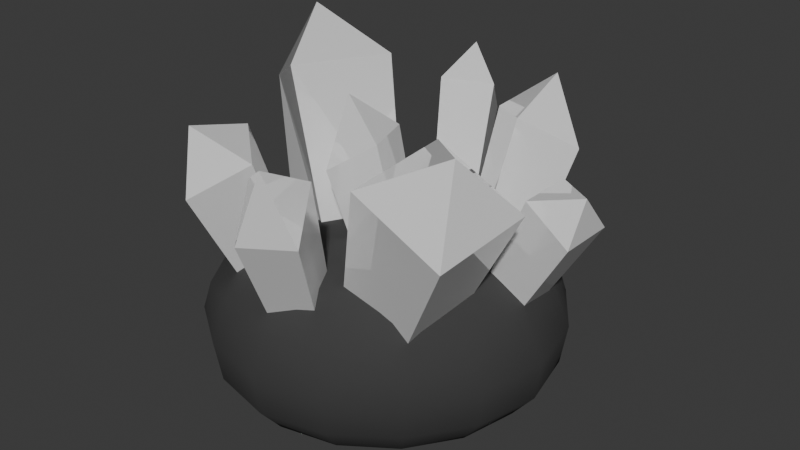 # Source: crystal.blend  (saved by Blender 4.1.24; exported with 4.5.12 LTS)
import bpy
from mathutils import Matrix  # noqa: F401  (used for matrix-valued properties, if any)

bpy.ops.wm.read_factory_settings(use_empty=True)
scene = bpy.context.scene
scene.name = 'Scene'

# ---- collections
col_collection = bpy.data.collections.new('Collection'); scene.collection.children.link(col_collection)

# ---- materials (node trees are filled in below, after node groups)
mat_material_001 = bpy.data.materials.new('Material.001')
mat_material_001.use_backface_culling = True
mat_material_001.use_transparent_shadow = False
mat_material_002 = bpy.data.materials.new('Material.002')
mat_material_002.use_backface_culling = True
mat_material_002.use_transparent_shadow = False

# ---- material node trees
mat_material_001.use_nodes = True; mat_material_001.node_tree.nodes.clear()
_N = mat_material_001.node_tree.nodes; _L = mat_material_001.node_tree.links
n0 = _N.new('ShaderNodeBsdfPrincipled'); n0.name = 'Principled BSDF'; n0.location = (10, 300)
n0.inputs[0].default_value = (1.0, 1.0, 1.0, 1.0)
n0.inputs[1].default_value = 0.2677
n0.inputs[2].default_value = 0.0
n1 = _N.new('ShaderNodeOutputMaterial'); n1.name = 'Material Output'; n1.location = (300, 300)
_L.new(n0.outputs[0], n1.inputs[0])
n1.is_active_output = True
mat_material_002.use_nodes = True; mat_material_002.node_tree.nodes.clear()
_N = mat_material_002.node_tree.nodes; _L = mat_material_002.node_tree.links
n0 = _N.new('ShaderNodeBsdfPrincipled'); n0.name = 'Principled BSDF'; n0.location = (10, 300)
n0.inputs[0].default_value = (0.04224, 0.04224, 0.04224, 1.0)
n0.inputs[2].default_value = 1.0
n1 = _N.new('ShaderNodeOutputMaterial'); n1.name = 'Material Output'; n1.location = (300, 300)
_L.new(n0.outputs[0], n1.inputs[0])
n1.is_active_output = True

# ---- world
world_world = bpy.data.worlds.new('World'); scene.world = world_world
world_world.use_nodes = True; world_world.node_tree.nodes.clear()
_N = world_world.node_tree.nodes; _L = world_world.node_tree.links
n0 = _N.new('ShaderNodeOutputWorld'); n0.name = 'World Output'; n0.location = (300, 300)
n1 = _N.new('ShaderNodeBackground'); n1.name = 'Background'; n1.location = (10, 300)
n1.inputs[0].default_value = (0.05088, 0.05088, 0.05088, 1.0)
_L.new(n1.outputs[0], n0.inputs[0])
n0.is_active_output = True
world_world.color = (0.05088, 0.05088, 0.05088)
world_world.use_sun_shadow = False
world_world.sun_shadow_jitter_overblur = 0.0

# ---- meshes
me_cube_002 = bpy.data.meshes.new('Cube.002')
me_cube_002.from_pydata([(-0.4301, -0.4301, 0.002793), (-0.5586, -0.5917, 0.5325), (-0.4301, 0.4301, 0.002793), (-0.5586, 0.555, 0.5325), (0.4301, -0.4301, 0.002793), (0.5882, -0.5917, 0.5325), (0.4301, 0.4301, 0.002793), (0.5882, 0.555, 0.5325), (-0.5398, 0.0, -0.01372), (-0.5809, -0.5809, 0.1999), (-0.7034, -0.04891, 0.5966), (-0.5809, 0.5809, 0.1999), (0.0, 0.5398, -0.01372), (0.0394, 0.6938, 0.5966), (0.5809, 0.5809, 0.1999), (0.5398, -1.397e-09, -0.01372), (0.7822, -0.04891, 0.5966), (0.5809, -0.5809, 0.1999), (-4.657e-10, -0.5398, -0.01372), (0.0394, -0.7917, 0.5966), (0.1576, -0.1956, 0.7905), (0.0, -4.657e-10, -0.04675), (-9.313e-10, -0.8406, 0.1999), (0.8406, -9.313e-10, 0.1999), (9.313e-10, 0.8406, 0.1999), (-0.8406, 9.313e-10, 0.1999), (-0.5004, -0.2499, -0.01089), (-0.6021, -0.6073, 0.3889), (-0.6565, 0.3101, 0.5796), (-0.5084, 0.5084, 0.06467), (-0.2499, 0.5004, -0.01089), (0.3747, 0.6495, 0.5796), (0.5084, 0.5084, 0.06467), (0.5004, 0.2499, -0.01089), (0.7141, -0.3816, 0.5796), (0.5084, -0.5084, 0.06467), (0.2499, -0.5004, -0.01089), (-0.3171, -0.721, 0.5796), (-0.5004, 0.2499, -0.01089), (-0.5084, -0.5084, 0.06467), (-0.6565, -0.3816, 0.5796), (-0.6021, 0.6016, 0.3889), (0.2499, 0.5004, -0.01089), (-0.3171, 0.6495, 0.5796), (0.6068, 0.6016, 0.3889), (0.5004, -0.2499, -0.01089), (0.7141, 0.3101, 0.5796), (0.6068, -0.6073, 0.3889), (-0.2499, -0.5004, -0.01089), (0.3747, -0.721, 0.5796), (0.1133, -0.5677, 0.7382), (0.1133, 0.2865, 0.7382), (0.5404, -0.1406, 0.7382), (-0.3138, -0.1406, 0.7382), (1.397e-09, -0.2876, -0.04262), (1.863e-09, 0.2876, -0.04262), (-0.2876, 9.313e-10, -0.04262), (0.2876, 9.313e-10, -0.04262), (-0.3109, -0.7697, 0.1999), (0.3109, -0.7697, 0.1999), (9.313e-10, -0.7269, 0.06253), (0.004925, -0.8725, 0.3966), (0.7697, -0.3109, 0.1999), (0.7697, 0.3109, 0.1999), (0.7269, 9.313e-10, 0.06253), (0.8713, -0.006114, 0.3966), (0.3109, 0.7697, 0.1999), (-0.3109, 0.7697, 0.1999), (-9.313e-10, 0.7269, 0.06253), (0.004925, 0.8603, 0.3966), (-0.7697, 0.3109, 0.1999), (-0.7697, -0.3109, 0.1999), (-0.7269, -9.313e-10, 0.06253), (-0.8615, -0.006114, 0.3966), (-0.7907, 0.3239, 0.3941), (0.3321, 0.7898, 0.3941), (0.798, -0.333, 0.3941), (-0.3248, -0.7989, 0.3941), (0.2692, -0.2692, -0.03864), (-0.3152, -0.498, 0.6982), (0.4783, -0.498, 0.6982), (0.4783, 0.2955, 0.6982), (-0.3152, 0.2955, 0.6982), (-0.2692, -0.2692, -0.03864), (-0.2692, 0.2692, -0.03864), (0.2692, 0.2692, -0.03864), (-0.2747, -0.6668, 0.06306), (0.2747, -0.6668, 0.06306), (0.3321, -0.7989, 0.3941), (0.6668, -0.2747, 0.06306), (0.6668, 0.2747, 0.06306), (0.798, 0.3239, 0.3941), (0.2747, 0.6668, 0.06306), (-0.2747, 0.6668, 0.06306), (-0.3248, 0.7898, 0.3941), (-0.6668, 0.2747, 0.06306), (-0.6668, -0.2747, 0.06306), (-0.7907, -0.333, 0.3941), (-0.6181, 0.02493, 0.4941), (-0.8324, 0.1686, 1.263), (-0.4509, 0.3948, 0.4801), (-0.7501, 0.6368, 1.223), (-0.2719, -0.1259, 0.6435), (-0.508, -0.06745, 1.444), (-0.1047, 0.2439, 0.6295), (-0.3457, 0.4422, 1.405), (-0.7244, 0.3382, 1.608), (0.3065, 0.5027, 0.3999), (0.3646, 0.8326, 1.049), (0.4824, 0.3516, 0.4447), (0.6025, 0.6283, 1.109), (0.1519, 0.3574, 0.5155), (0.1555, 0.6361, 1.205), (0.3278, 0.2063, 0.5603), (0.3933, 0.4318, 1.265), (0.401, 0.7311, 1.398), (0.4657, -0.4677, 0.4756), (0.4985, -0.1165, 0.5299), (0.8593, -0.1849, 1.167), (0.8149, -0.6598, 1.093), (0.1416, -0.4605, 0.6247), (0.3766, -0.6501, 1.295), (0.1744, -0.1094, 0.679), (0.421, -0.1751, 1.368), (0.7241, -0.4634, 1.464), (-0.1741, 0.5877, 0.4304), (-0.3229, 0.8592, 1.055), (-0.001675, 0.6744, 0.4185), (-0.08975, 0.9765, 1.039), (-0.09813, 0.4495, 0.5762), (-0.2202, 0.6722, 1.252), (0.07429, 0.5362, 0.5643), (0.01299, 0.7895, 1.236), (-0.1924, 0.9178, 1.376), (0.6591, 0.2579, 0.482), (0.9686, 0.2524, 0.982), (0.6488, 0.06518, 0.4725), (0.9547, -0.008253, 0.9692), (0.5014, 0.2605, 0.5987), (0.7554, 0.256, 1.14), (0.4911, 0.06783, 0.5892), (0.7414, -0.004665, 1.127), (0.9655, 0.09065, 1.171), (-0.3894, -0.4462, 0.3999), (-0.4474, -0.7761, 1.049), (-0.5652, -0.2952, 0.4447), (-0.6445, -0.5856, 1.135), (-0.2347, -0.3009, 0.5155), (-0.2383, -0.5796, 1.205), (-0.4106, -0.1499, 0.5603), (-0.4762, -0.3753, 1.265), (-0.4943, -0.6859, 1.347), (0.09126, -0.5313, 0.4304), (0.2401, -0.8027, 1.055), (-0.08116, -0.618, 0.4185), (0.006919, -0.92, 1.039), (0.0153, -0.393, 0.5762), (0.1374, -0.6158, 1.252), (-0.1571, -0.4798, 0.5643), (-0.09582, -0.7331, 1.236), (0.1096, -0.8613, 1.376), (0.0241, -0.1223, 0.4164), (-0.1527, -0.2293, 1.082), (-0.03684, 0.06123, 0.4153), (-0.2352, 0.01886, 1.08), (0.1954, -0.0681, 0.5339), (0.079, -0.1561, 1.241), (0.1345, 0.1154, 0.5329), (-0.003423, 0.09213, 1.239), (-0.1341, -0.09181, 1.405)], [], [(25, 73, 74, 70), (73, 10, 28, 74), (74, 28, 3, 41), (70, 74, 41, 11), (24, 69, 75, 66), (69, 13, 31, 75), (75, 31, 7, 44), (66, 75, 44, 14), (23, 65, 76, 62), (65, 16, 34, 76), (76, 34, 5, 47), (62, 76, 47, 17), (22, 61, 77, 58), (61, 19, 37, 77), (77, 37, 1, 27), (58, 77, 27, 9), (21, 57, 78, 54), (57, 15, 45, 78), (78, 45, 4, 36), (54, 78, 36, 18), (20, 53, 79, 50), (53, 10, 40, 79), (79, 40, 1, 37), (50, 79, 37, 19), (16, 52, 80, 34), (52, 20, 50, 80), (80, 50, 19, 49), (34, 80, 49, 5), (7, 31, 81, 46), (31, 13, 51, 81), (81, 51, 20, 52), (46, 81, 52, 16), (13, 43, 82, 51), (43, 3, 28, 82), (82, 28, 10, 53), (51, 82, 53, 20), (8, 56, 83, 26), (56, 21, 54, 83), (83, 54, 18, 48), (26, 83, 48, 0), (2, 30, 84, 38), (30, 12, 55, 84), (84, 55, 21, 56), (38, 84, 56, 8), (12, 42, 85, 55), (42, 6, 33, 85), (85, 33, 15, 57), (55, 85, 57, 21), (18, 60, 86, 48), (60, 22, 58, 86), (86, 58, 9, 39), (48, 86, 39, 0), (4, 35, 87, 36), (35, 17, 59, 87), (87, 59, 22, 60), (36, 87, 60, 18), (17, 47, 88, 59), (47, 5, 49, 88), (88, 49, 19, 61), (59, 88, 61, 22), (15, 64, 89, 45), (64, 23, 62, 89), (89, 62, 17, 35), (45, 89, 35, 4), (6, 32, 90, 33), (32, 14, 63, 90), (90, 63, 23, 64), (33, 90, 64, 15), (14, 44, 91, 63), (44, 7, 46, 91), (91, 46, 16, 65), (63, 91, 65, 23), (12, 68, 92, 42), (68, 24, 66, 92), (92, 66, 14, 32), (42, 92, 32, 6), (2, 29, 93, 30), (29, 11, 67, 93), (93, 67, 24, 68), (30, 93, 68, 12), (11, 41, 94, 67), (41, 3, 43, 94), (94, 43, 13, 69), (67, 94, 69, 24), (8, 72, 95, 38), (72, 25, 70, 95), (95, 70, 11, 29), (38, 95, 29, 2), (0, 39, 96, 26), (39, 9, 71, 96), (96, 71, 25, 72), (26, 96, 72, 8), (9, 27, 97, 71), (27, 1, 40, 97), (97, 40, 10, 73), (71, 97, 73, 25), (98, 99, 101, 100), (100, 101, 105, 104), (104, 105, 103, 102), (102, 103, 99, 98), (100, 104, 102, 98), (105, 101, 106), (103, 105, 106), (101, 99, 106), (99, 103, 106), (107, 108, 110, 109), (109, 110, 114, 113), (113, 114, 112, 111), (111, 112, 108, 107), (109, 113, 111, 107), (114, 110, 115), (112, 114, 115), (110, 108, 115), (108, 112, 115), (117, 118, 119, 116), (116, 119, 121, 120), (120, 121, 123, 122), (122, 123, 118, 117), (116, 120, 122, 117), (121, 119, 124), (123, 121, 124), (119, 118, 124), (118, 123, 124), (125, 126, 128, 127), (127, 128, 132, 131), (131, 132, 130, 129), (129, 130, 126, 125), (127, 131, 129, 125), (132, 128, 133), (130, 132, 133), (128, 126, 133), (126, 130, 133), (134, 135, 137, 136), (136, 137, 141, 140), (140, 141, 139, 138), (138, 139, 135, 134), (136, 140, 138, 134), (141, 137, 142), (139, 141, 142), (137, 135, 142), (135, 139, 142), (143, 144, 146, 145), (145, 146, 150, 149), (149, 150, 148, 147), (147, 148, 144, 143), (145, 149, 147, 143), (150, 146, 151), (148, 150, 151), (146, 144, 151), (144, 148, 151), (152, 153, 155, 154), (154, 155, 159, 158), (158, 159, 157, 156), (156, 157, 153, 152), (154, 158, 156, 152), (159, 155, 160), (157, 159, 160), (155, 153, 160), (153, 157, 160), (161, 162, 164, 163), (163, 164, 168, 167), (167, 168, 166, 165), (165, 166, 162, 161), (163, 167, 165, 161), (168, 164, 169), (166, 168, 169), (164, 162, 169), (162, 166, 169)])
me_cube_002.polygons.foreach_set('use_smooth', [1, 1, 1, 1, 1, 1, 1, 1, 1, 1, 1, 1, 1, 1, 1, 1, 1, 1, 1, 1, 1, 1, 1, 1, 1, 1, 1, 1, 1, 1, 1, 1, 1, 1, 1, 1, 1, 1, 1, 1, 1, 1, 1, 1, 1, 1, 1, 1, 1, 1, 1, 1, 1, 1, 1, 1, 1, 1, 1, 1, 1, 1, 1, 1, 1, 1, 1, 1, 1, 1, 1, 1, 1, 1, 1, 1, 1, 1, 1, 1, 1, 1, 1, 1, 1, 1, 1, 1, 1, 1, 1, 1, 1, 1, 1, 1, 0, 0, 0, 0, 0, 0, 0, 0, 0, 0, 0, 0, 0, 0, 0, 0, 0, 0, 0, 0, 0, 0, 0, 0, 0, 0, 0, 0, 0, 0, 0, 0, 0, 0, 0, 0, 0, 0, 0, 0, 0, 0, 0, 0, 0, 0, 0, 0, 0, 0, 0, 0, 0, 0, 0, 0, 0, 0, 0, 0, 0, 0, 0, 0, 0, 0, 0, 0, 0, 0, 0, 0])
me_cube_002.polygons.foreach_set('material_index', [1, 1, 1, 1, 1, 1, 1, 1, 1, 1, 1, 1, 1, 1, 1, 1, 1, 1, 1, 1, 1, 1, 1, 1, 1, 1, 1, 1, 1, 1, 1, 1, 1, 1, 1, 1, 1, 1, 1, 1, 1, 1, 1, 1, 1, 1, 1, 1, 1, 1, 1, 1, 1, 1, 1, 1, 1, 1, 1, 1, 1, 1, 1, 1, 1, 1, 1, 1, 1, 1, 1, 1, 1, 1, 1, 1, 1, 1, 1, 1, 1, 1, 1, 1, 1, 1, 1, 1, 1, 1, 1, 1, 1, 1, 1, 1, 0, 0, 0, 0, 0, 0, 0, 0, 0, 0, 0, 0, 0, 0, 0, 0, 0, 0, 0, 0, 0, 0, 0, 0, 0, 0, 0, 0, 0, 0, 0, 0, 0, 0, 0, 0, 0, 0, 0, 0, 0, 0, 0, 0, 0, 0, 0, 0, 0, 0, 0, 0, 0, 0, 0, 0, 0, 0, 0, 0, 0, 0, 0, 0, 0, 0, 0, 0, 0, 0, 0, 0])
_uv = me_cube_002.uv_layers.new(name='UVMap')
_uv.uv.foreach_set('vector', [0.5, 0.125, 0.5625, 0.125, 0.5625, 0.1875, 0.5, 0.1875, 0.5625, 0.125, 0.625, 0.125, 0.625, 0.1875, 0.5625, 0.1875, 0.5625, 0.1875, 0.625, 0.1875, 0.625, 0.25, 0.5625, 0.25, 0.5, 0.1875, 0.5625, 0.1875, 0.5625, 0.25, 0.5, 0.25, 0.5, 0.375, 0.5625, 0.375, 0.5625, 0.4375, 0.5, 0.4375, 0.5625, 0.375, 0.625, 0.375, 0.625, 0.4375, 0.5625, 0.4375, 0.5625, 0.4375, 0.625, 0.4375, 0.625, 0.5, 0.5625, 0.5, 0.5, 0.4375, 0.5625, 0.4375, 0.5625, 0.5, 0.5, 0.5, 0.5, 0.625, 0.5625, 0.625, 0.5625, 0.6875, 0.5, 0.6875, 0.5625, 0.625, 0.625, 0.625, 0.625, 0.6875, 0.5625, 0.6875, 0.5625, 0.6875, 0.625, 0.6875, 0.625, 0.75, 0.5625, 0.75, 0.5, 0.6875, 0.5625, 0.6875, 0.5625, 0.75, 0.5, 0.75, 0.5, 0.875, 0.5625, 0.875, 0.5625, 0.9375, 0.5, 0.9375, 0.5625, 0.875, 0.625, 0.875, 0.625, 0.9375, 0.5625, 0.9375, 0.5625, 0.9375, 0.625, 0.9375, 0.625, 1.0, 0.5625, 1.0, 0.5, 0.9375, 0.5625, 0.9375, 0.5625, 1.0, 0.5, 1.0, 0.25, 0.625, 0.3125, 0.625, 0.3125, 0.6875, 0.25, 0.6875, 0.3125, 0.625, 0.375, 0.625, 0.375, 0.6875, 0.3125, 0.6875, 0.3125, 0.6875, 0.375, 0.6875, 0.375, 0.75, 0.3125, 0.75, 0.25, 0.6875, 0.3125, 0.6875, 0.3125, 0.75, 0.25, 0.75, 0.75, 0.625, 0.8125, 0.625, 0.8125, 0.6875, 0.75, 0.6875, 0.8125, 0.625, 0.875, 0.625, 0.875, 0.6875, 0.8125, 0.6875, 0.8125, 0.6875, 0.875, 0.6875, 0.875, 0.75, 0.8125, 0.75, 0.75, 0.6875, 0.8125, 0.6875, 0.8125, 0.75, 0.75, 0.75, 0.625, 0.625, 0.6875, 0.625, 0.6875, 0.6875, 0.625, 0.6875, 0.6875, 0.625, 0.75, 0.625, 0.75, 0.6875, 0.6875, 0.6875, 0.6875, 0.6875, 0.75, 0.6875, 0.75, 0.75, 0.6875, 0.75, 0.625, 0.6875, 0.6875, 0.6875, 0.6875, 0.75, 0.625, 0.75, 0.625, 0.5, 0.6875, 0.5, 0.6875, 0.5625, 0.625, 0.5625, 0.6875, 0.5, 0.75, 0.5, 0.75, 0.5625, 0.6875, 0.5625, 0.6875, 0.5625, 0.75, 0.5625, 0.75, 0.625, 0.6875, 0.625, 0.625, 0.5625, 0.6875, 0.5625, 0.6875, 0.625, 0.625, 0.625, 0.75, 0.5, 0.8125, 0.5, 0.8125, 0.5625, 0.75, 0.5625, 0.8125, 0.5, 0.875, 0.5, 0.875, 0.5625, 0.8125, 0.5625, 0.8125, 0.5625, 0.875, 0.5625, 0.875, 0.625, 0.8125, 0.625, 0.75, 0.5625, 0.8125, 0.5625, 0.8125, 0.625, 0.75, 0.625, 0.125, 0.625, 0.1875, 0.625, 0.1875, 0.6875, 0.125, 0.6875, 0.1875, 0.625, 0.25, 0.625, 0.25, 0.6875, 0.1875, 0.6875, 0.1875, 0.6875, 0.25, 0.6875, 0.25, 0.75, 0.1875, 0.75, 0.125, 0.6875, 0.1875, 0.6875, 0.1875, 0.75, 0.125, 0.75, 0.125, 0.5, 0.1875, 0.5, 0.1875, 0.5625, 0.125, 0.5625, 0.1875, 0.5, 0.25, 0.5, 0.25, 0.5625, 0.1875, 0.5625, 0.1875, 0.5625, 0.25, 0.5625, 0.25, 0.625, 0.1875, 0.625, 0.125, 0.5625, 0.1875, 0.5625, 0.1875, 0.625, 0.125, 0.625, 0.25, 0.5, 0.3125, 0.5, 0.3125, 0.5625, 0.25, 0.5625, 0.3125, 0.5, 0.375, 0.5, 0.375, 0.5625, 0.3125, 0.5625, 0.3125, 0.5625, 0.375, 0.5625, 0.375, 0.625, 0.3125, 0.625, 0.25, 0.5625, 0.3125, 0.5625, 0.3125, 0.625, 0.25, 0.625, 0.375, 0.875, 0.4375, 0.875, 0.4375, 0.9375, 0.375, 0.9375, 0.4375, 0.875, 0.5, 0.875, 0.5, 0.9375, 0.4375, 0.9375, 0.4375, 0.9375, 0.5, 0.9375, 0.5, 1.0, 0.4375, 1.0, 0.375, 0.9375, 0.4375, 0.9375, 0.4375, 1.0, 0.375, 1.0, 0.375, 0.75, 0.4375, 0.75, 0.4375, 0.8125, 0.375, 0.8125, 0.4375, 0.75, 0.5, 0.75, 0.5, 0.8125, 0.4375, 0.8125, 0.4375, 0.8125, 0.5, 0.8125, 0.5, 0.875, 0.4375, 0.875, 0.375, 0.8125, 0.4375, 0.8125, 0.4375, 0.875, 0.375, 0.875, 0.5, 0.75, 0.5625, 0.75, 0.5625, 0.8125, 0.5, 0.8125, 0.5625, 0.75, 0.625, 0.75, 0.625, 0.8125, 0.5625, 0.8125, 0.5625, 0.8125, 0.625, 0.8125, 0.625, 0.875, 0.5625, 0.875, 0.5, 0.8125, 0.5625, 0.8125, 0.5625, 0.875, 0.5, 0.875, 0.375, 0.625, 0.4375, 0.625, 0.4375, 0.6875, 0.375, 0.6875, 0.4375, 0.625, 0.5, 0.625, 0.5, 0.6875, 0.4375, 0.6875, 0.4375, 0.6875, 0.5, 0.6875, 0.5, 0.75, 0.4375, 0.75, 0.375, 0.6875, 0.4375, 0.6875, 0.4375, 0.75, 0.375, 0.75, 0.375, 0.5, 0.4375, 0.5, 0.4375, 0.5625, 0.375, 0.5625, 0.4375, 0.5, 0.5, 0.5, 0.5, 0.5625, 0.4375, 0.5625, 0.4375, 0.5625, 0.5, 0.5625, 0.5, 0.625, 0.4375, 0.625, 0.375, 0.5625, 0.4375, 0.5625, 0.4375, 0.625, 0.375, 0.625, 0.5, 0.5, 0.5625, 0.5, 0.5625, 0.5625, 0.5, 0.5625, 0.5625, 0.5, 0.625, 0.5, 0.625, 0.5625, 0.5625, 0.5625, 0.5625, 0.5625, 0.625, 0.5625, 0.625, 0.625, 0.5625, 0.625, 0.5, 0.5625, 0.5625, 0.5625, 0.5625, 0.625, 0.5, 0.625, 0.375, 0.375, 0.4375, 0.375, 0.4375, 0.4375, 0.375, 0.4375, 0.4375, 0.375, 0.5, 0.375, 0.5, 0.4375, 0.4375, 0.4375, 0.4375, 0.4375, 0.5, 0.4375, 0.5, 0.5, 0.4375, 0.5, 0.375, 0.4375, 0.4375, 0.4375, 0.4375, 0.5, 0.375, 0.5, 0.375, 0.25, 0.4375, 0.25, 0.4375, 0.3125, 0.375, 0.3125, 0.4375, 0.25, 0.5, 0.25, 0.5, 0.3125, 0.4375, 0.3125, 0.4375, 0.3125, 0.5, 0.3125, 0.5, 0.375, 0.4375, 0.375, 0.375, 0.3125, 0.4375, 0.3125, 0.4375, 0.375, 0.375, 0.375, 0.5, 0.25, 0.5625, 0.25, 0.5625, 0.3125, 0.5, 0.3125, 0.5625, 0.25, 0.625, 0.25, 0.625, 0.3125, 0.5625, 0.3125, 0.5625, 0.3125, 0.625, 0.3125, 0.625, 0.375, 0.5625, 0.375, 0.5, 0.3125, 0.5625, 0.3125, 0.5625, 0.375, 0.5, 0.375, 0.375, 0.125, 0.4375, 0.125, 0.4375, 0.1875, 0.375, 0.1875, 0.4375, 0.125, 0.5, 0.125, 0.5, 0.1875, 0.4375, 0.1875, 0.4375, 0.1875, 0.5, 0.1875, 0.5, 0.25, 0.4375, 0.25, 0.375, 0.1875, 0.4375, 0.1875, 0.4375, 0.25, 0.375, 0.25, 0.375, 0.0, 0.4375, 0.0, 0.4375, 0.0625, 0.375, 0.0625, 0.4375, 0.0, 0.5, 0.0, 0.5, 0.0625, 0.4375, 0.0625, 0.4375, 0.0625, 0.5, 0.0625, 0.5, 0.125, 0.4375, 0.125, 0.375, 0.0625, 0.4375, 0.0625, 0.4375, 0.125, 0.375, 0.125, 0.5, 0.0, 0.5625, 0.0, 0.5625, 0.0625, 0.5, 0.0625, 0.5625, 0.0, 0.625, 0.0, 0.625, 0.0625, 0.5625, 0.0625, 0.5625, 0.0625, 0.625, 0.0625, 0.625, 0.125, 0.5625, 0.125, 0.5, 0.0625, 0.5625, 0.0625, 0.5625, 0.125, 0.5, 0.125, 0.375, 0.0, 0.625, 0.0, 0.625, 0.25, 0.375, 0.25, 0.375, 0.25, 0.625, 0.25, 0.625, 0.5, 0.375, 0.5, 0.375, 0.5, 0.625, 0.5, 0.625, 0.75, 0.375, 0.75, 0.375, 0.75, 0.625, 0.75, 0.625, 1.0, 0.375, 1.0, 0.125, 0.5, 0.375, 0.5, 0.375, 0.75, 0.125, 0.75, 0.625, 0.5, 0.625, 0.25, 0.625, 0.5, 0.625, 0.75, 0.625, 0.5, 0.625, 0.75, 0.625, 0.25, 0.625, 0.0, 0.625, 0.25, 0.625, 1.0, 0.625, 0.75, 0.625, 1.0, 0.375, 0.0, 0.625, 0.0, 0.625, 0.25, 0.375, 0.25, 0.375, 0.25, 0.625, 0.25, 0.625, 0.5, 0.375, 0.5, 0.375, 0.5, 0.625, 0.5, 0.625, 0.75, 0.375, 0.75, 0.375, 0.75, 0.625, 0.75, 0.625, 1.0, 0.375, 1.0, 0.125, 0.5, 0.375, 0.5, 0.375, 0.75, 0.125, 0.75, 0.625, 0.5, 0.625, 0.25, 0.625, 0.5, 0.625, 0.75, 0.625, 0.5, 0.625, 0.75, 0.625, 0.25, 0.625, 0.0, 0.625, 0.25, 0.625, 1.0, 0.625, 0.75, 0.625, 1.0, 0.375, 0.0, 0.625, 0.0, 0.625, 0.25, 0.375, 0.25, 0.375, 0.25, 0.625, 0.25, 0.625, 0.5, 0.375, 0.5, 0.375, 0.5, 0.625, 0.5, 0.625, 0.75, 0.375, 0.75, 0.375, 0.75, 0.625, 0.75, 0.625, 1.0, 0.375, 1.0, 0.125, 0.5, 0.375, 0.5, 0.375, 0.75, 0.125, 0.75, 0.625, 0.5, 0.625, 0.25, 0.625, 0.5, 0.625, 0.75, 0.625, 0.5, 0.625, 0.75, 0.625, 0.25, 0.625, 0.0, 0.625, 0.25, 0.625, 1.0, 0.625, 0.75, 0.625, 1.0, 0.375, 0.0, 0.625, 0.0, 0.625, 0.25, 0.375, 0.25, 0.375, 0.25, 0.625, 0.25, 0.625, 0.5, 0.375, 0.5, 0.375, 0.5, 0.625, 0.5, 0.625, 0.75, 0.375, 0.75, 0.375, 0.75, 0.625, 0.75, 0.625, 1.0, 0.375, 1.0, 0.125, 0.5, 0.375, 0.5, 0.375, 0.75, 0.125, 0.75, 0.625, 0.5, 0.625, 0.25, 0.625, 0.5, 0.625, 0.75, 0.625, 0.5, 0.625, 0.75, 0.625, 0.25, 0.625, 0.0, 0.625, 0.25, 0.625, 1.0, 0.625, 0.75, 0.625, 1.0, 0.375, 0.0, 0.625, 0.0, 0.625, 0.25, 0.375, 0.25, 0.375, 0.25, 0.625, 0.25, 0.625, 0.5, 0.375, 0.5, 0.375, 0.5, 0.625, 0.5, 0.625, 0.75, 0.375, 0.75, 0.375, 0.75, 0.625, 0.75, 0.625, 1.0, 0.375, 1.0, 0.125, 0.5, 0.375, 0.5, 0.375, 0.75, 0.125, 0.75, 0.625, 0.5, 0.625, 0.25, 0.625, 0.5, 0.625, 0.75, 0.625, 0.5, 0.625, 0.75, 0.625, 0.25, 0.625, 0.0, 0.625, 0.25, 0.625, 1.0, 0.625, 0.75, 0.625, 1.0, 0.375, 0.0, 0.625, 0.0, 0.625, 0.25, 0.375, 0.25, 0.375, 0.25, 0.625, 0.25, 0.625, 0.5, 0.375, 0.5, 0.375, 0.5, 0.625, 0.5, 0.625, 0.75, 0.375, 0.75, 0.375, 0.75, 0.625, 0.75, 0.625, 1.0, 0.375, 1.0, 0.125, 0.5, 0.375, 0.5, 0.375, 0.75, 0.125, 0.75, 0.625, 0.5, 0.625, 0.25, 0.625, 0.5, 0.625, 0.75, 0.625, 0.5, 0.625, 0.75, 0.625, 0.25, 0.625, 0.0, 0.625, 0.25, 0.625, 1.0, 0.625, 0.75, 0.625, 1.0, 0.375, 0.0, 0.625, 0.0, 0.625, 0.25, 0.375, 0.25, 0.375, 0.25, 0.625, 0.25, 0.625, 0.5, 0.375, 0.5, 0.375, 0.5, 0.625, 0.5, 0.625, 0.75, 0.375, 0.75, 0.375, 0.75, 0.625, 0.75, 0.625, 1.0, 0.375, 1.0, 0.125, 0.5, 0.375, 0.5, 0.375, 0.75, 0.125, 0.75, 0.625, 0.5, 0.625, 0.25, 0.625, 0.5, 0.625, 0.75, 0.625, 0.5, 0.625, 0.75, 0.625, 0.25, 0.625, 0.0, 0.625, 0.25, 0.625, 1.0, 0.625, 0.75, 0.625, 1.0, 0.375, 0.0, 0.625, 0.0, 0.625, 0.25, 0.375, 0.25, 0.375, 0.25, 0.625, 0.25, 0.625, 0.5, 0.375, 0.5, 0.375, 0.5, 0.625, 0.5, 0.625, 0.75, 0.375, 0.75, 0.375, 0.75, 0.625, 0.75, 0.625, 1.0, 0.375, 1.0, 0.125, 0.5, 0.375, 0.5, 0.375, 0.75, 0.125, 0.75, 0.625, 0.5, 0.625, 0.25, 0.625, 0.5, 0.625, 0.75, 0.625, 0.5, 0.625, 0.75, 0.625, 0.25, 0.625, 0.0, 0.625, 0.25, 0.625, 1.0, 0.625, 0.75, 0.625, 1.0])
me_cube_002.materials.append(mat_material_001)
me_cube_002.materials.append(mat_material_002)
me_cube_002.update()

# ---- objects
ob_crystal__col = bpy.data.objects.new('Crystal -col', me_cube_002)

# ---- transforms, parenting, visibility, modifiers, constraints
ob_crystal__col.location = (0.0, 0.0, 0.0)
ob_crystal__col.scale = (0.5, 0.5, 0.5)

# ---- collection membership
col_collection.objects.link(ob_crystal__col)

# ---- scene / render settings (as saved in the file)
scene.frame_start = 1; scene.frame_end = 250; scene.frame_set(1)
scene.render.engine = 'BLENDER_EEVEE_NEXT'
scene.cycles.sampling_pattern = 'TABULATED_SOBOL'
scene.eevee.ray_tracing_options.trace_max_roughness = 0.0
bpy.context.view_layer.update()

# ---- added for rendering (the .blend has no active camera and no usable light): camera, sun
cam_auto = bpy.data.cameras.new('AutoCamera')
cam_auto.lens = 50.0
cam_auto.sensor_width = 36.0
cam_auto.clip_end = 1000.0
ob_auto_camera = bpy.data.objects.new('AutoCamera', cam_auto)
scene.collection.objects.link(ob_auto_camera)
ob_auto_camera.location = (1.46649, -1.71352, 1.54216)
ob_auto_camera.rotation_euler = (1.09748, -7.21219e-08, 0.694738)
scene.camera = ob_auto_camera
light_auto_sun = bpy.data.lights.new('AutoSun', 'SUN')
light_auto_sun.energy = 3.0
light_auto_sun.angle = 0.0523599
ob_auto_sun = bpy.data.objects.new('AutoSun', light_auto_sun)
scene.collection.objects.link(ob_auto_sun)
ob_auto_sun.rotation_euler = (0.872665, 0.174533, 0.523599)
bpy.context.view_layer.update()
